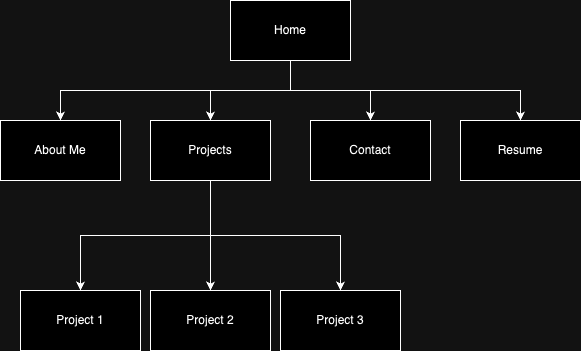

The diagram above was exported from draw.io. Its source (the exported page's mxGraphModel, read from the mxfile embedded in the PNG):
<mxGraphModel dx="762" dy="618" grid="1" gridSize="10" guides="1" tooltips="1" connect="1" arrows="1" fold="1" page="1" pageScale="1" pageWidth="850" pageHeight="1100" math="0" shadow="0">
  <root>
    <mxCell id="0" />
    <mxCell id="1" parent="0" />
    <mxCell id="fykD_HXU73zVL8r7Wdc0-1" value="Home" style="whiteSpace=wrap;html=1;" parent="1" vertex="1">
      <mxGeometry x="360" y="50" width="120" height="60" as="geometry" />
    </mxCell>
    <mxCell id="fykD_HXU73zVL8r7Wdc0-3" style="edgeStyle=orthogonalEdgeStyle;rounded=0;orthogonalLoop=1;jettySize=auto;html=1;exitX=0.5;exitY=1;exitDx=0;exitDy=0;entryX=0.5;entryY=0;entryDx=0;entryDy=0;" parent="1" source="fykD_HXU73zVL8r7Wdc0-1" target="fykD_HXU73zVL8r7Wdc0-2" edge="1">
      <mxGeometry relative="1" as="geometry" />
    </mxCell>
    <mxCell id="fykD_HXU73zVL8r7Wdc0-2" value="About Me" style="whiteSpace=wrap;html=1;" parent="1" vertex="1">
      <mxGeometry x="130" y="170" width="120" height="60" as="geometry" />
    </mxCell>
    <mxCell id="fykD_HXU73zVL8r7Wdc0-11" style="edgeStyle=orthogonalEdgeStyle;rounded=0;orthogonalLoop=1;jettySize=auto;html=1;exitX=0.5;exitY=1;exitDx=0;exitDy=0;entryX=0.5;entryY=0;entryDx=0;entryDy=0;" parent="1" source="fykD_HXU73zVL8r7Wdc0-1" target="fykD_HXU73zVL8r7Wdc0-5" edge="1">
      <mxGeometry relative="1" as="geometry" />
    </mxCell>
    <mxCell id="fykD_HXU73zVL8r7Wdc0-12" style="edgeStyle=orthogonalEdgeStyle;rounded=0;orthogonalLoop=1;jettySize=auto;html=1;exitX=0.5;exitY=1;exitDx=0;exitDy=0;entryX=0.5;entryY=0;entryDx=0;entryDy=0;" parent="1" source="fykD_HXU73zVL8r7Wdc0-5" target="fykD_HXU73zVL8r7Wdc0-15" edge="1">
      <mxGeometry relative="1" as="geometry">
        <mxPoint x="250" y="340" as="targetPoint" />
      </mxGeometry>
    </mxCell>
    <mxCell id="fykD_HXU73zVL8r7Wdc0-13" style="edgeStyle=orthogonalEdgeStyle;rounded=0;orthogonalLoop=1;jettySize=auto;html=1;exitX=0.5;exitY=1;exitDx=0;exitDy=0;" parent="1" source="fykD_HXU73zVL8r7Wdc0-5" edge="1">
      <mxGeometry relative="1" as="geometry">
        <mxPoint x="340" y="340" as="targetPoint" />
      </mxGeometry>
    </mxCell>
    <mxCell id="fykD_HXU73zVL8r7Wdc0-14" style="edgeStyle=orthogonalEdgeStyle;rounded=0;orthogonalLoop=1;jettySize=auto;html=1;exitX=0.5;exitY=1;exitDx=0;exitDy=0;entryX=0.5;entryY=0;entryDx=0;entryDy=0;" parent="1" source="fykD_HXU73zVL8r7Wdc0-5" target="fykD_HXU73zVL8r7Wdc0-18" edge="1">
      <mxGeometry relative="1" as="geometry">
        <mxPoint x="430" y="340" as="targetPoint" />
      </mxGeometry>
    </mxCell>
    <mxCell id="fykD_HXU73zVL8r7Wdc0-5" value="Projects" style="whiteSpace=wrap;html=1;" parent="1" vertex="1">
      <mxGeometry x="280" y="170" width="120" height="60" as="geometry" />
    </mxCell>
    <mxCell id="fykD_HXU73zVL8r7Wdc0-9" style="edgeStyle=orthogonalEdgeStyle;rounded=0;orthogonalLoop=1;jettySize=auto;html=1;exitX=0.5;exitY=1;exitDx=0;exitDy=0;entryX=0.5;entryY=0;entryDx=0;entryDy=0;" parent="1" source="fykD_HXU73zVL8r7Wdc0-1" target="fykD_HXU73zVL8r7Wdc0-6" edge="1">
      <mxGeometry relative="1" as="geometry" />
    </mxCell>
    <mxCell id="fykD_HXU73zVL8r7Wdc0-6" value="Contact" style="whiteSpace=wrap;html=1;" parent="1" vertex="1">
      <mxGeometry x="440" y="170" width="120" height="60" as="geometry" />
    </mxCell>
    <mxCell id="fykD_HXU73zVL8r7Wdc0-10" style="edgeStyle=orthogonalEdgeStyle;rounded=0;orthogonalLoop=1;jettySize=auto;html=1;exitX=0.5;exitY=1;exitDx=0;exitDy=0;entryX=0.5;entryY=0;entryDx=0;entryDy=0;" parent="1" source="fykD_HXU73zVL8r7Wdc0-1" target="fykD_HXU73zVL8r7Wdc0-7" edge="1">
      <mxGeometry relative="1" as="geometry" />
    </mxCell>
    <mxCell id="fykD_HXU73zVL8r7Wdc0-7" value="Resume" style="whiteSpace=wrap;html=1;" parent="1" vertex="1">
      <mxGeometry x="590" y="170" width="120" height="60" as="geometry" />
    </mxCell>
    <mxCell id="fykD_HXU73zVL8r7Wdc0-15" value="Project 1" style="whiteSpace=wrap;html=1;" parent="1" vertex="1">
      <mxGeometry x="150" y="340" width="120" height="60" as="geometry" />
    </mxCell>
    <mxCell id="fykD_HXU73zVL8r7Wdc0-17" value="Project 2" style="whiteSpace=wrap;html=1;" parent="1" vertex="1">
      <mxGeometry x="280" y="340" width="120" height="60" as="geometry" />
    </mxCell>
    <mxCell id="fykD_HXU73zVL8r7Wdc0-18" value="Project 3" style="whiteSpace=wrap;html=1;" parent="1" vertex="1">
      <mxGeometry x="410" y="340" width="120" height="60" as="geometry" />
    </mxCell>
  </root>
</mxGraphModel>